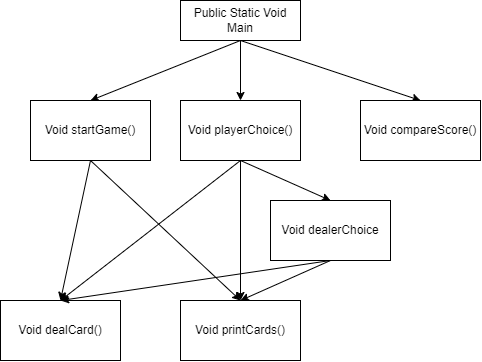

The diagram above was exported from draw.io. Its source (the exported page's mxGraphModel, read from the mxfile embedded in the PNG):
<mxGraphModel dx="729" dy="394" grid="1" gridSize="10" guides="1" tooltips="1" connect="1" arrows="1" fold="1" page="1" pageScale="1" pageWidth="850" pageHeight="1100" math="0" shadow="0">
  <root>
    <mxCell id="0" />
    <mxCell id="1" parent="0" />
    <mxCell id="6" style="edgeStyle=none;html=1;exitX=0.5;exitY=1;exitDx=0;exitDy=0;entryX=0.5;entryY=0;entryDx=0;entryDy=0;" edge="1" parent="1" source="4" target="5">
      <mxGeometry relative="1" as="geometry" />
    </mxCell>
    <mxCell id="13" style="edgeStyle=none;html=1;exitX=0.5;exitY=1;exitDx=0;exitDy=0;entryX=0.5;entryY=0;entryDx=0;entryDy=0;" edge="1" parent="1" source="4" target="12">
      <mxGeometry relative="1" as="geometry" />
    </mxCell>
    <mxCell id="20" style="edgeStyle=none;html=1;exitX=0.5;exitY=1;exitDx=0;exitDy=0;entryX=0.5;entryY=0;entryDx=0;entryDy=0;" edge="1" parent="1" source="4" target="19">
      <mxGeometry relative="1" as="geometry" />
    </mxCell>
    <mxCell id="4" value="Public Static Void Main" style="rounded=0;whiteSpace=wrap;html=1;" vertex="1" parent="1">
      <mxGeometry x="290" y="100" width="120" height="40" as="geometry" />
    </mxCell>
    <mxCell id="8" style="edgeStyle=none;html=1;exitX=0.5;exitY=1;exitDx=0;exitDy=0;entryX=0.5;entryY=0;entryDx=0;entryDy=0;" edge="1" parent="1" source="5" target="7">
      <mxGeometry relative="1" as="geometry" />
    </mxCell>
    <mxCell id="11" style="edgeStyle=none;html=1;exitX=0.5;exitY=1;exitDx=0;exitDy=0;entryX=0.5;entryY=0;entryDx=0;entryDy=0;" edge="1" parent="1" source="5" target="9">
      <mxGeometry relative="1" as="geometry" />
    </mxCell>
    <mxCell id="5" value="Void startGame()" style="rounded=0;whiteSpace=wrap;html=1;" vertex="1" parent="1">
      <mxGeometry x="140" y="200" width="120" height="60" as="geometry" />
    </mxCell>
    <mxCell id="7" value="Void dealCard()" style="rounded=0;whiteSpace=wrap;html=1;" vertex="1" parent="1">
      <mxGeometry x="110" y="400" width="120" height="60" as="geometry" />
    </mxCell>
    <mxCell id="9" value="Void printCards()" style="rounded=0;whiteSpace=wrap;html=1;" vertex="1" parent="1">
      <mxGeometry x="290" y="400" width="120" height="60" as="geometry" />
    </mxCell>
    <mxCell id="14" style="edgeStyle=none;html=1;exitX=0.5;exitY=1;exitDx=0;exitDy=0;entryX=0.5;entryY=0;entryDx=0;entryDy=0;" edge="1" parent="1" source="12" target="7">
      <mxGeometry relative="1" as="geometry" />
    </mxCell>
    <mxCell id="15" style="edgeStyle=none;html=1;exitX=0.5;exitY=1;exitDx=0;exitDy=0;entryX=0.5;entryY=0;entryDx=0;entryDy=0;" edge="1" parent="1" source="12" target="9">
      <mxGeometry relative="1" as="geometry" />
    </mxCell>
    <mxCell id="17" style="edgeStyle=none;html=1;exitX=0.5;exitY=1;exitDx=0;exitDy=0;entryX=0.5;entryY=0;entryDx=0;entryDy=0;" edge="1" parent="1" source="12" target="16">
      <mxGeometry relative="1" as="geometry" />
    </mxCell>
    <mxCell id="12" value="Void playerChoice()" style="rounded=0;whiteSpace=wrap;html=1;" vertex="1" parent="1">
      <mxGeometry x="290" y="200" width="120" height="60" as="geometry" />
    </mxCell>
    <mxCell id="22" style="edgeStyle=none;html=1;exitX=0.5;exitY=1;exitDx=0;exitDy=0;entryX=0.5;entryY=0;entryDx=0;entryDy=0;" edge="1" parent="1" source="16" target="9">
      <mxGeometry relative="1" as="geometry" />
    </mxCell>
    <mxCell id="23" style="edgeStyle=none;html=1;exitX=0.5;exitY=1;exitDx=0;exitDy=0;entryX=0.5;entryY=0;entryDx=0;entryDy=0;" edge="1" parent="1" source="16" target="7">
      <mxGeometry relative="1" as="geometry" />
    </mxCell>
    <mxCell id="16" value="Void dealerChoice" style="rounded=0;whiteSpace=wrap;html=1;" vertex="1" parent="1">
      <mxGeometry x="380" y="300" width="120" height="60" as="geometry" />
    </mxCell>
    <mxCell id="19" value="Void compareScore()" style="rounded=0;whiteSpace=wrap;html=1;" vertex="1" parent="1">
      <mxGeometry x="470" y="200" width="120" height="60" as="geometry" />
    </mxCell>
  </root>
</mxGraphModel>